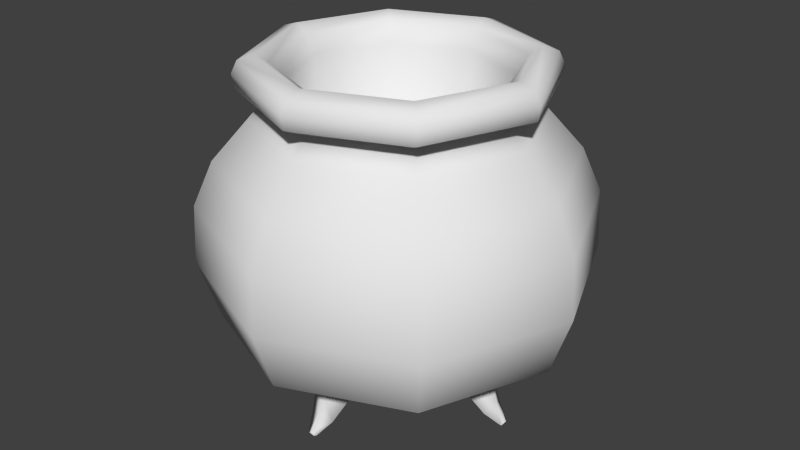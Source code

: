 # Source: Cauldron.blend  (saved by Blender 2.76.0; exported with 4.5.12 LTS)
import bpy
from mathutils import Matrix  # noqa: F401  (used for matrix-valued properties, if any)

bpy.ops.wm.read_factory_settings(use_empty=True)
scene = bpy.context.scene
scene.name = 'Scene'

# ---- collections
col_collection_1 = bpy.data.collections.new('Collection 1'); scene.collection.children.link(col_collection_1)

# ---- world
world_world = bpy.data.worlds.new('World'); scene.world = world_world
world_world.color = (0.05088, 0.05088, 0.05088)
world_world.use_sun_shadow = False
world_world.sun_shadow_jitter_overblur = 0.0
world_world.cycles.sampling_method = 'MANUAL'
world_world.cycles.sample_map_resolution = 256

# ---- meshes
me_circle = bpy.data.meshes.new('Circle')
me_circle.from_pydata([(4.916e-07, 1.372, -2.925), (-0.5229, 1.372, -2.306), (5.373e-07, 1.372, -1.686), (0.523, 1.372, -2.306), (-0.5229, 0.691, -2.568), (5.355e-07, 0.9103, -2.893), (4.935e-07, 0.4718, -2.243), (0.523, 0.691, -2.568), (-0.3307, 0.1967, -2.931), (4.914e-07, 0.4173, -3.058), (5.203e-07, -0.02383, -2.805), (0.3307, 0.1967, -2.931), (0.1224, -0.09989, -3.292), (5.067e-07, -0.1815, -3.246), (4.96e-07, -0.01823, -3.339), (-0.1224, -0.09989, -3.292), (-2.925, 1.372, -6.089e-07), (-2.306, 1.372, 0.5229), (-1.686, 1.372, -5.61e-07), (-2.306, 1.372, -0.523), (-2.568, 0.691, 0.5229), (-2.893, 0.9103, -6.852e-07), (-2.243, 0.4718, -6.272e-07), (-2.568, 0.691, -0.523), (-2.931, 0.1967, 0.3307), (-3.058, 0.4173, -6.907e-07), (-2.805, -0.02383, -7.339e-07), (-2.931, 0.1967, -0.3307), (-3.292, -0.09989, -0.1224), (-3.246, -0.1815, -7.654e-07), (-3.339, -0.01823, -7.495e-07), (-3.292, -0.09989, 0.1224), (-9.333e-07, 1.372, 2.925), (0.5229, 1.372, 2.306), (-7.919e-07, 1.372, 1.686), (-0.523, 1.372, 2.306), (0.5229, 0.691, 2.568), (-9.723e-07, 0.9103, 2.893), (-8.321e-07, 0.4718, 2.243), (-0.523, 0.691, 2.568), (0.3307, 0.1967, 2.931), (-9.531e-07, 0.4173, 3.058), (-9.439e-07, -0.02383, 2.805), (-0.3307, 0.1967, 2.931), (-0.1224, -0.09989, 3.292), (-9.968e-07, -0.1815, 3.246), (-1e-06, -0.01823, 3.339), (0.1224, -0.09989, 3.292), (2.925, 1.372, 1.258e-06), (2.306, 1.372, -0.5229), (1.686, 1.372, 1.023e-06), (2.306, 1.372, 0.523), (2.568, 0.691, -0.5229), (2.893, 0.9103, 1.259e-06), (2.243, 0.4718, 1.037e-06), (2.568, 0.691, 0.523), (2.931, 0.1967, -0.3307), (3.058, 0.4173, 1.215e-06), (2.805, -0.02383, 1.154e-06), (2.931, 0.1967, 0.3307), (3.292, -0.09989, 0.1224), (3.246, -0.1815, 1.228e-06), (3.339, -0.01823, 1.251e-06), (3.292, -0.09989, -0.1224), (0.0, 1.303, -3.138), (-2.219, 1.303, -2.219), (-3.138, 1.303, 2.355e-07), (-2.219, 1.303, 2.219), (2.743e-07, 1.303, 3.138), (2.219, 1.303, 2.219), (3.138, 1.303, 6.094e-08), (2.219, 1.303, -2.219), (-9.746e-09, 1.929, -4.446), (-3.144, 1.929, -3.144), (-4.446, 1.929, 2.004e-07), (-3.144, 1.929, 3.144), (3.789e-07, 1.929, 4.446), (3.144, 1.929, 3.144), (4.446, 1.929, -4.695e-08), (3.144, 1.929, -3.144), (-3.316e-08, 3.483, -4.975), (-3.518, 3.483, -3.518), (-4.975, 3.483, -1.738e-08), (-3.518, 3.483, 3.518), (4.017e-07, 3.483, 4.975), (3.518, 3.483, 3.518), (4.975, 3.483, -2.942e-07), (3.518, 3.483, -3.518), (-6.69e-08, 4.991, -4.892), (-3.459, 4.991, -3.459), (-4.892, 4.991, -2.685e-07), (-3.459, 4.991, 3.459), (3.608e-07, 4.991, 4.892), (3.459, 4.991, 3.459), (4.892, 4.991, -5.407e-07), (3.459, 4.991, -3.459), (-1.243e-08, 6.127, -4.394), (-3.107, 6.127, -3.107), (-4.394, 6.127, -4.871e-07), (-3.107, 6.127, 3.107), (3.717e-07, 6.127, 4.394), (3.107, 6.127, 3.107), (4.394, 6.127, -7.315e-07), (3.107, 6.127, -3.107), (8.567e-08, 7.148, -3.496), (-2.472, 7.148, -2.472), (-3.496, 7.148, -7.135e-07), (-2.472, 7.148, 2.472), (3.913e-07, 7.148, 3.496), (2.472, 7.148, 2.472), (3.496, 7.148, -9.08e-07), (2.472, 7.148, -2.472), (7.895e-08, 7.672, -3.041), (-2.15, 7.672, -2.15), (-3.041, 7.672, -8.241e-07), (-2.15, 7.672, 2.15), (3.448e-07, 7.672, 3.041), (2.15, 7.672, 2.15), (3.041, 7.672, -9.933e-07), (2.15, 7.672, -2.15), (4.562e-08, 7.716, -3.359), (-2.375, 7.716, -2.375), (-3.359, 7.716, -8.005e-07), (-2.375, 7.716, 2.375), (3.392e-07, 7.716, 3.359), (2.375, 7.716, 2.375), (3.359, 7.716, -9.874e-07), (2.375, 7.716, -2.375), (-5.903e-09, 7.89, -3.747), (-2.65, 7.89, -2.65), (-3.747, 7.89, -7.984e-07), (-2.65, 7.89, 2.65), (3.217e-07, 7.89, 3.747), (2.65, 7.89, 2.65), (3.747, 7.89, -1.007e-06), (2.65, 7.89, -2.65), (-6.002e-08, 8.238, -3.803), (-2.689, 8.238, -2.689), (-3.803, 8.238, -8.494e-07), (-2.689, 8.238, 2.689), (2.724e-07, 8.238, 3.803), (2.689, 8.238, 2.689), (3.803, 8.238, -1.061e-06), (2.689, 8.238, -2.689), (-8.652e-08, 8.547, -3.659), (-2.587, 8.547, -2.587), (-3.659, 8.547, -9.129e-07), (-2.587, 8.547, 2.587), (2.333e-07, 8.547, 3.659), (2.587, 8.547, 2.587), (3.659, 8.547, -1.116e-06), (2.587, 8.547, -2.587), (-2.613e-08, 8.683, -3.26), (-2.305, 8.683, -2.305), (-3.26, 8.683, -9.712e-07), (-2.305, 8.683, 2.305), (2.589e-07, 8.683, 3.26), (2.305, 8.683, 2.305), (3.26, 8.683, -1.153e-06), (2.305, 8.683, -2.305), (2.085e-08, 8.482, -2.95), (-2.086, 8.482, -2.086), (-2.95, 8.482, -9.666e-07), (-2.086, 8.482, 2.086), (2.787e-07, 8.482, 2.95), (2.086, 8.482, 2.086), (2.95, 8.482, -1.131e-06), (2.086, 8.482, -2.086), (5.825e-08, 7.97, -2.726), (-1.928, 7.97, -1.928), (-2.726, 7.97, -9.089e-07), (-1.928, 7.97, 1.928), (2.966e-07, 7.97, 2.726), (1.928, 7.97, 1.928), (2.726, 7.97, -1.061e-06), (1.928, 7.97, -1.928), (8.877e-08, 3.213, -2.534), (-1.792, 3.213, -1.792), (-2.534, 3.213, -9.663e-07), (-1.792, 3.213, 1.792), (3.103e-07, 3.213, 2.534), (1.792, 3.213, 1.792), (2.534, 3.213, -1.107e-06), (1.792, 3.213, -1.792), (-0.6587, 1.036, -0.6587), (1.644e-08, 1.036, -0.9316), (-0.9316, 1.036, 1.355e-07), (-0.6587, 1.036, 0.6587), (9.788e-08, 1.036, 0.9316), (0.6587, 1.036, 0.6587), (0.9316, 1.036, 8.371e-08), (0.6587, 1.036, -0.6587)], [], [(1, 2, 3, 0), (7, 11, 9, 5), (3, 7, 5, 0), (1, 4, 6, 2), (2, 6, 7, 3), (0, 5, 4, 1), (4, 8, 10, 6), (6, 10, 11, 7), (5, 9, 8, 4), (8, 9, 14, 15), (10, 8, 15, 13), (9, 11, 12, 14), (11, 10, 13, 12), (17, 18, 19, 16), (23, 27, 25, 21), (19, 23, 21, 16), (17, 20, 22, 18), (18, 22, 23, 19), (16, 21, 20, 17), (20, 24, 26, 22), (22, 26, 27, 23), (21, 25, 24, 20), (24, 25, 30, 31), (26, 24, 31, 29), (25, 27, 28, 30), (27, 26, 29, 28), (33, 34, 35, 32), (39, 43, 41, 37), (35, 39, 37, 32), (33, 36, 38, 34), (34, 38, 39, 35), (32, 37, 36, 33), (36, 40, 42, 38), (38, 42, 43, 39), (37, 41, 40, 36), (40, 41, 46, 47), (42, 40, 47, 45), (41, 43, 44, 46), (43, 42, 45, 44), (49, 50, 51, 48), (55, 59, 57, 53), (51, 55, 53, 48), (49, 52, 54, 50), (50, 54, 55, 51), (48, 53, 52, 49), (52, 56, 58, 54), (54, 58, 59, 55), (53, 57, 56, 52), (56, 57, 62, 63), (58, 56, 63, 61), (57, 59, 60, 62), (59, 58, 61, 60), (66, 65, 184, 186), (79, 72, 80, 87), (68, 69, 77, 76), (66, 67, 75, 74), (64, 65, 73, 72), (71, 64, 72, 79), (69, 70, 78, 77), (67, 68, 76, 75), (65, 66, 74, 73), (70, 71, 79, 78), (82, 83, 91, 90), (77, 78, 86, 85), (75, 76, 84, 83), (73, 74, 82, 81), (78, 79, 87, 86), (76, 77, 85, 84), (74, 75, 83, 82), (72, 73, 81, 80), (94, 95, 103, 102), (80, 81, 89, 88), (87, 80, 88, 95), (85, 86, 94, 93), (83, 84, 92, 91), (81, 82, 90, 89), (86, 87, 95, 94), (84, 85, 93, 92), (99, 100, 108, 107), (92, 93, 101, 100), (90, 91, 99, 98), (88, 89, 97, 96), (95, 88, 96, 103), (93, 94, 102, 101), (91, 92, 100, 99), (89, 90, 98, 97), (111, 104, 112, 119), (97, 98, 106, 105), (102, 103, 111, 110), (100, 101, 109, 108), (98, 99, 107, 106), (96, 97, 105, 104), (103, 96, 104, 111), (101, 102, 110, 109), (116, 117, 125, 124), (109, 110, 118, 117), (107, 108, 116, 115), (105, 106, 114, 113), (110, 111, 119, 118), (108, 109, 117, 116), (106, 107, 115, 114), (104, 105, 113, 112), (126, 127, 135, 134), (114, 115, 123, 122), (112, 113, 121, 120), (119, 112, 120, 127), (117, 118, 126, 125), (115, 116, 124, 123), (113, 114, 122, 121), (118, 119, 127, 126), (133, 134, 142, 141), (124, 125, 133, 132), (122, 123, 131, 130), (120, 121, 129, 128), (127, 120, 128, 135), (125, 126, 134, 133), (123, 124, 132, 131), (121, 122, 130, 129), (136, 137, 145, 144), (131, 132, 140, 139), (129, 130, 138, 137), (134, 135, 143, 142), (132, 133, 141, 140), (130, 131, 139, 138), (128, 129, 137, 136), (135, 128, 136, 143), (150, 151, 159, 158), (143, 136, 144, 151), (141, 142, 150, 149), (139, 140, 148, 147), (137, 138, 146, 145), (142, 143, 151, 150), (140, 141, 149, 148), (138, 139, 147, 146), (153, 154, 162, 161), (148, 149, 157, 156), (146, 147, 155, 154), (144, 145, 153, 152), (151, 144, 152, 159), (149, 150, 158, 157), (147, 148, 156, 155), (145, 146, 154, 153), (167, 160, 168, 175), (158, 159, 167, 166), (156, 157, 165, 164), (154, 155, 163, 162), (152, 153, 161, 160), (159, 152, 160, 167), (157, 158, 166, 165), (155, 156, 164, 163), (170, 171, 179, 178), (165, 166, 174, 173), (163, 164, 172, 171), (161, 162, 170, 169), (166, 167, 175, 174), (164, 165, 173, 172), (162, 163, 171, 170), (160, 161, 169, 168), (177, 178, 179, 180, 181, 182, 183, 176), (168, 169, 177, 176), (175, 168, 176, 183), (173, 174, 182, 181), (171, 172, 180, 179), (169, 170, 178, 177), (174, 175, 183, 182), (172, 173, 181, 180), (184, 185, 191, 190, 189, 188, 187, 186), (71, 70, 190, 191), (69, 68, 188, 189), (67, 66, 186, 187), (65, 64, 185, 184), (64, 71, 191, 185), (70, 69, 189, 190), (68, 67, 187, 188)])
me_circle.polygons.foreach_set('use_smooth', [True] * 174)
_uv = me_circle.uv_layers.new(name='UVMap')
_uv.uv.foreach_set('vector', [0.6744, 0.2065, 0.6735, 0.225, 0.6744, 0.2065, 0.6752, 0.188, 0.6729, 0.1898, 0.6725, 0.1624, 0.6736, 0.1562, 0.6742, 0.1746, 0.6744, 0.2065, 0.6729, 0.1898, 0.6742, 0.1746, 0.6752, 0.188, 0.6744, 0.2065, 0.6729, 0.1898, 0.6716, 0.205, 0.6735, 0.225, 0.6735, 0.225, 0.6716, 0.205, 0.6729, 0.1898, 0.6744, 0.2065, 0.6752, 0.188, 0.6742, 0.1746, 0.6729, 0.1898, 0.6744, 0.2065, 0.6729, 0.1898, 0.6725, 0.1624, 0.6715, 0.1685, 0.6716, 0.205, 0.6716, 0.205, 0.6715, 0.1685, 0.6725, 0.1624, 0.6729, 0.1898, 0.6742, 0.1746, 0.6736, 0.1562, 0.6725, 0.1624, 0.6729, 0.1898, 0.6725, 0.1624, 0.6736, 0.1562, 0.6736, 0.1562, 0.6725, 0.1624, 0.6715, 0.1685, 0.6725, 0.1624, 0.6725, 0.1624, 0.6715, 0.1685, 0.6736, 0.1562, 0.6725, 0.1624, 0.6725, 0.1624, 0.6736, 0.1562, 0.6725, 0.1624, 0.6715, 0.1685, 0.6715, 0.1685, 0.6725, 0.1624, 0.6744, 0.2065, 0.6735, 0.225, 0.6744, 0.2065, 0.6752, 0.188, 0.6729, 0.1898, 0.6725, 0.1624, 0.6736, 0.1562, 0.6742, 0.1746, 0.6744, 0.2065, 0.6729, 0.1898, 0.6742, 0.1746, 0.6752, 0.188, 0.6744, 0.2065, 0.6729, 0.1898, 0.6716, 0.205, 0.6735, 0.225, 0.6735, 0.225, 0.6716, 0.205, 0.6729, 0.1898, 0.6744, 0.2065, 0.6752, 0.188, 0.6742, 0.1746, 0.6729, 0.1898, 0.6744, 0.2065, 0.6729, 0.1898, 0.6725, 0.1624, 0.6715, 0.1685, 0.6716, 0.205, 0.6716, 0.205, 0.6715, 0.1685, 0.6725, 0.1624, 0.6729, 0.1898, 0.6742, 0.1746, 0.6736, 0.1562, 0.6725, 0.1624, 0.6729, 0.1898, 0.6725, 0.1624, 0.6736, 0.1562, 0.6736, 0.1562, 0.6725, 0.1624, 0.6715, 0.1685, 0.6725, 0.1624, 0.6725, 0.1624, 0.6715, 0.1685, 0.6736, 0.1562, 0.6725, 0.1624, 0.6725, 0.1624, 0.6736, 0.1562, 0.6725, 0.1624, 0.6715, 0.1685, 0.6715, 0.1685, 0.6725, 0.1624, 0.6744, 0.2065, 0.6735, 0.225, 0.6744, 0.2065, 0.6752, 0.188, 0.6729, 0.1898, 0.6725, 0.1624, 0.6736, 0.1562, 0.6742, 0.1746, 0.6744, 0.2065, 0.6729, 0.1898, 0.6742, 0.1746, 0.6752, 0.188, 0.6744, 0.2065, 0.6729, 0.1898, 0.6716, 0.205, 0.6735, 0.225, 0.6735, 0.225, 0.6716, 0.205, 0.6729, 0.1898, 0.6744, 0.2065, 0.6752, 0.188, 0.6742, 0.1746, 0.6729, 0.1898, 0.6744, 0.2065, 0.6729, 0.1898, 0.6725, 0.1624, 0.6715, 0.1685, 0.6716, 0.205, 0.6716, 0.205, 0.6715, 0.1685, 0.6725, 0.1624, 0.6729, 0.1898, 0.6742, 0.1746, 0.6736, 0.1562, 0.6725, 0.1624, 0.6729, 0.1898, 0.6725, 0.1624, 0.6736, 0.1562, 0.6736, 0.1562, 0.6725, 0.1624, 0.6715, 0.1685, 0.6725, 0.1624, 0.6725, 0.1624, 0.6715, 0.1685, 0.6736, 0.1562, 0.6725, 0.1624, 0.6725, 0.1624, 0.6736, 0.1562, 0.6725, 0.1624, 0.6715, 0.1685, 0.6715, 0.1685, 0.6725, 0.1624, 0.6744, 0.2065, 0.6735, 0.225, 0.6744, 0.2065, 0.6752, 0.188, 0.6729, 0.1898, 0.6725, 0.1624, 0.6736, 0.1562, 0.6742, 0.1746, 0.6744, 0.2065, 0.6729, 0.1898, 0.6742, 0.1746, 0.6752, 0.188, 0.6744, 0.2065, 0.6729, 0.1898, 0.6716, 0.205, 0.6735, 0.225, 0.6735, 0.225, 0.6716, 0.205, 0.6729, 0.1898, 0.6744, 0.2065, 0.6752, 0.188, 0.6742, 0.1746, 0.6729, 0.1898, 0.6744, 0.2065, 0.6729, 0.1898, 0.6725, 0.1624, 0.6715, 0.1685, 0.6716, 0.205, 0.6716, 0.205, 0.6715, 0.1685, 0.6725, 0.1624, 0.6729, 0.1898, 0.6742, 0.1746, 0.6736, 0.1562, 0.6725, 0.1624, 0.6729, 0.1898, 0.6725, 0.1624, 0.6736, 0.1562, 0.6736, 0.1562, 0.6725, 0.1624, 0.6715, 0.1685, 0.6725, 0.1624, 0.6725, 0.1624, 0.6715, 0.1685, 0.6736, 0.1562, 0.6725, 0.1624, 0.6725, 0.1624, 0.6736, 0.1562, 0.6725, 0.1624, 0.6715, 0.1685, 0.6715, 0.1685, 0.6725, 0.1624, 0.6649, 0.1694, 0.6657, 0.1694, 0.6657, 0.1694, 0.6649, 0.1694, 0.666, 0.1803, 0.6665, 0.1803, 0.6667, 0.2076, 0.6661, 0.2076, 0.6637, 0.1694, 0.6641, 0.1694, 0.6637, 0.1803, 0.6632, 0.1803, 0.6649, 0.1694, 0.6641, 0.1694, 0.6637, 0.1803, 0.6649, 0.1803, 0.666, 0.1694, 0.6657, 0.1694, 0.666, 0.1803, 0.6665, 0.1803, 0.6657, 0.1694, 0.666, 0.1694, 0.6665, 0.1803, 0.666, 0.1803, 0.6641, 0.1694, 0.6649, 0.1694, 0.6649, 0.1803, 0.6637, 0.1803, 0.6641, 0.1694, 0.6637, 0.1694, 0.6632, 0.1803, 0.6637, 0.1803, 0.6657, 0.1694, 0.6649, 0.1694, 0.6649, 0.1803, 0.666, 0.1803, 0.6649, 0.1694, 0.6657, 0.1694, 0.666, 0.1803, 0.6649, 0.1803, 0.6649, 0.2076, 0.6636, 0.2076, 0.6636, 0.234, 0.6649, 0.234, 0.6637, 0.1803, 0.6649, 0.1803, 0.6649, 0.2076, 0.6636, 0.2076, 0.6637, 0.1803, 0.6632, 0.1803, 0.663, 0.2076, 0.6636, 0.2076, 0.666, 0.1803, 0.6649, 0.1803, 0.6649, 0.2076, 0.6661, 0.2076, 0.6649, 0.1803, 0.666, 0.1803, 0.6661, 0.2076, 0.6649, 0.2076, 0.6632, 0.1803, 0.6637, 0.1803, 0.6636, 0.2076, 0.663, 0.2076, 0.6649, 0.1803, 0.6637, 0.1803, 0.6636, 0.2076, 0.6649, 0.2076, 0.6665, 0.1803, 0.666, 0.1803, 0.6661, 0.2076, 0.6667, 0.2076, 0.6649, 0.234, 0.6661, 0.234, 0.666, 0.2539, 0.6649, 0.2539, 0.6667, 0.2076, 0.6661, 0.2076, 0.6661, 0.234, 0.6666, 0.234, 0.6661, 0.2076, 0.6667, 0.2076, 0.6666, 0.234, 0.6661, 0.234, 0.6636, 0.2076, 0.6649, 0.2076, 0.6649, 0.234, 0.6636, 0.234, 0.6636, 0.2076, 0.663, 0.2076, 0.6631, 0.234, 0.6636, 0.234, 0.6661, 0.2076, 0.6649, 0.2076, 0.6649, 0.234, 0.6661, 0.234, 0.6649, 0.2076, 0.6661, 0.2076, 0.6661, 0.234, 0.6649, 0.234, 0.663, 0.2076, 0.6636, 0.2076, 0.6636, 0.234, 0.6631, 0.234, 0.6637, 0.2539, 0.6633, 0.2539, 0.6636, 0.2717, 0.664, 0.2717, 0.6631, 0.234, 0.6636, 0.234, 0.6637, 0.2539, 0.6633, 0.2539, 0.6649, 0.234, 0.6636, 0.234, 0.6637, 0.2539, 0.6649, 0.2539, 0.6666, 0.234, 0.6661, 0.234, 0.666, 0.2539, 0.6665, 0.2539, 0.6661, 0.234, 0.6666, 0.234, 0.6665, 0.2539, 0.666, 0.2539, 0.6636, 0.234, 0.6649, 0.234, 0.6649, 0.2539, 0.6637, 0.2539, 0.6636, 0.234, 0.6631, 0.234, 0.6633, 0.2539, 0.6637, 0.2539, 0.6661, 0.234, 0.6649, 0.234, 0.6649, 0.2539, 0.666, 0.2539, 0.6658, 0.2717, 0.6661, 0.2717, 0.666, 0.2809, 0.6656, 0.2809, 0.666, 0.2539, 0.6649, 0.2539, 0.6649, 0.2717, 0.6658, 0.2717, 0.6649, 0.2539, 0.666, 0.2539, 0.6658, 0.2717, 0.6649, 0.2717, 0.6633, 0.2539, 0.6637, 0.2539, 0.664, 0.2717, 0.6636, 0.2717, 0.6649, 0.2539, 0.6637, 0.2539, 0.664, 0.2717, 0.6649, 0.2717, 0.6665, 0.2539, 0.666, 0.2539, 0.6658, 0.2717, 0.6661, 0.2717, 0.666, 0.2539, 0.6665, 0.2539, 0.6661, 0.2717, 0.6658, 0.2717, 0.6637, 0.2539, 0.6649, 0.2539, 0.6649, 0.2717, 0.664, 0.2717, 0.6633, 0.244, 0.6637, 0.244, 0.6636, 0.2451, 0.6631, 0.2451, 0.664, 0.2717, 0.6649, 0.2717, 0.6649, 0.2809, 0.6641, 0.2809, 0.664, 0.2717, 0.6636, 0.2717, 0.6638, 0.2809, 0.6641, 0.2809, 0.6658, 0.2717, 0.6649, 0.2717, 0.6649, 0.2809, 0.6656, 0.2809, 0.6649, 0.2717, 0.6658, 0.2717, 0.6656, 0.2809, 0.6649, 0.2809, 0.6636, 0.2717, 0.664, 0.2717, 0.6641, 0.2809, 0.6638, 0.2809, 0.6649, 0.2717, 0.664, 0.2717, 0.6641, 0.2809, 0.6649, 0.2809, 0.6661, 0.2717, 0.6658, 0.2717, 0.6656, 0.2809, 0.666, 0.2809, 0.6649, 0.2451, 0.6661, 0.2451, 0.6662, 0.2494, 0.6649, 0.2494, 0.6649, 0.244, 0.6637, 0.244, 0.6636, 0.2451, 0.6649, 0.2451, 0.6664, 0.244, 0.666, 0.244, 0.6661, 0.2451, 0.6666, 0.2451, 0.666, 0.244, 0.6664, 0.244, 0.6666, 0.2451, 0.6661, 0.2451, 0.6637, 0.244, 0.6649, 0.244, 0.6649, 0.2451, 0.6636, 0.2451, 0.6637, 0.244, 0.6633, 0.244, 0.6631, 0.2451, 0.6636, 0.2451, 0.666, 0.244, 0.6649, 0.244, 0.6649, 0.2451, 0.6661, 0.2451, 0.6649, 0.244, 0.666, 0.244, 0.6661, 0.2451, 0.6649, 0.2451, 0.6635, 0.2494, 0.6649, 0.2494, 0.6649, 0.2581, 0.6635, 0.2581, 0.6631, 0.2451, 0.6636, 0.2451, 0.6635, 0.2494, 0.6629, 0.2494, 0.6649, 0.2451, 0.6636, 0.2451, 0.6635, 0.2494, 0.6649, 0.2494, 0.6666, 0.2451, 0.6661, 0.2451, 0.6662, 0.2494, 0.6668, 0.2494, 0.6661, 0.2451, 0.6666, 0.2451, 0.6668, 0.2494, 0.6662, 0.2494, 0.6636, 0.2451, 0.6649, 0.2451, 0.6649, 0.2494, 0.6635, 0.2494, 0.6636, 0.2451, 0.6631, 0.2451, 0.6629, 0.2494, 0.6635, 0.2494, 0.6661, 0.2451, 0.6649, 0.2451, 0.6649, 0.2494, 0.6662, 0.2494, 0.6668, 0.2581, 0.6663, 0.2581, 0.6662, 0.2657, 0.6668, 0.2657, 0.6635, 0.2494, 0.6629, 0.2494, 0.6629, 0.2581, 0.6635, 0.2581, 0.6662, 0.2494, 0.6649, 0.2494, 0.6649, 0.2581, 0.6663, 0.2581, 0.6649, 0.2494, 0.6662, 0.2494, 0.6663, 0.2581, 0.6649, 0.2581, 0.6629, 0.2494, 0.6635, 0.2494, 0.6635, 0.2581, 0.6629, 0.2581, 0.6649, 0.2494, 0.6635, 0.2494, 0.6635, 0.2581, 0.6649, 0.2581, 0.6668, 0.2494, 0.6662, 0.2494, 0.6663, 0.2581, 0.6668, 0.2581, 0.6662, 0.2494, 0.6668, 0.2494, 0.6668, 0.2581, 0.6663, 0.2581, 0.6649, 0.2657, 0.6662, 0.2657, 0.6661, 0.2691, 0.6649, 0.2691, 0.6663, 0.2581, 0.6668, 0.2581, 0.6668, 0.2657, 0.6662, 0.2657, 0.6635, 0.2581, 0.6649, 0.2581, 0.6649, 0.2657, 0.6635, 0.2657, 0.6635, 0.2581, 0.6629, 0.2581, 0.663, 0.2657, 0.6635, 0.2657, 0.6663, 0.2581, 0.6649, 0.2581, 0.6649, 0.2657, 0.6662, 0.2657, 0.6649, 0.2581, 0.6663, 0.2581, 0.6662, 0.2657, 0.6649, 0.2657, 0.6629, 0.2581, 0.6635, 0.2581, 0.6635, 0.2657, 0.663, 0.2657, 0.6649, 0.2581, 0.6635, 0.2581, 0.6635, 0.2657, 0.6649, 0.2657, 0.6661, 0.2691, 0.6649, 0.2691, 0.6649, 0.2641, 0.6659, 0.2641, 0.663, 0.2657, 0.6635, 0.2657, 0.6637, 0.2691, 0.6632, 0.2691, 0.6649, 0.2657, 0.6635, 0.2657, 0.6637, 0.2691, 0.6649, 0.2691, 0.6668, 0.2657, 0.6662, 0.2657, 0.6661, 0.2691, 0.6665, 0.2691, 0.6662, 0.2657, 0.6668, 0.2657, 0.6665, 0.2691, 0.6661, 0.2691, 0.6635, 0.2657, 0.6649, 0.2657, 0.6649, 0.2691, 0.6637, 0.2691, 0.6635, 0.2657, 0.663, 0.2657, 0.6632, 0.2691, 0.6637, 0.2691, 0.6662, 0.2657, 0.6649, 0.2657, 0.6649, 0.2691, 0.6661, 0.2691, 0.6659, 0.2641, 0.6664, 0.2641, 0.6663, 0.2514, 0.6659, 0.2514, 0.6649, 0.2691, 0.6661, 0.2691, 0.6659, 0.2641, 0.6649, 0.2641, 0.6632, 0.2691, 0.6637, 0.2691, 0.6638, 0.2641, 0.6633, 0.2641, 0.6649, 0.2691, 0.6637, 0.2691, 0.6638, 0.2641, 0.6649, 0.2641, 0.6665, 0.2691, 0.6661, 0.2691, 0.6659, 0.2641, 0.6664, 0.2641, 0.6661, 0.2691, 0.6665, 0.2691, 0.6664, 0.2641, 0.6659, 0.2641, 0.6637, 0.2691, 0.6649, 0.2691, 0.6649, 0.2641, 0.6638, 0.2641, 0.6637, 0.2691, 0.6632, 0.2691, 0.6633, 0.2641, 0.6638, 0.2641, 0.6649, 0.2521, 0.6639, 0.2521, 0.6639, 0.01113, 0.6649, 0.01113, 0.6638, 0.2641, 0.6649, 0.2641, 0.6649, 0.2514, 0.6639, 0.2514, 0.6638, 0.2641, 0.6633, 0.2641, 0.6635, 0.2514, 0.6639, 0.2514, 0.6659, 0.2641, 0.6649, 0.2641, 0.6649, 0.2514, 0.6659, 0.2514, 0.6649, 0.2641, 0.6659, 0.2641, 0.6659, 0.2514, 0.6649, 0.2514, 0.6633, 0.2641, 0.6638, 0.2641, 0.6639, 0.2514, 0.6635, 0.2514, 0.6649, 0.2641, 0.6638, 0.2641, 0.6639, 0.2514, 0.6649, 0.2514, 0.6664, 0.2641, 0.6659, 0.2641, 0.6659, 0.2514, 0.6663, 0.2514, 0.6658, 0.01113, 0.6649, 0.01113, 0.6639, 0.01113, 0.6636, 0.01113, 0.6639, 0.01113, 0.6649, 0.01113, 0.6658, 0.01113, 0.6662, 0.01113, 0.6663, 0.2521, 0.6659, 0.2521, 0.6658, 0.01113, 0.6662, 0.01113, 0.6659, 0.2521, 0.6663, 0.2521, 0.6662, 0.01113, 0.6658, 0.01113, 0.6639, 0.2521, 0.6649, 0.2521, 0.6649, 0.01113, 0.6639, 0.01113, 0.6639, 0.2521, 0.6635, 0.2521, 0.6636, 0.01113, 0.6639, 0.01113, 0.6659, 0.2521, 0.6649, 0.2521, 0.6649, 0.01113, 0.6658, 0.01113, 0.6649, 0.2521, 0.6659, 0.2521, 0.6658, 0.01113, 0.6649, 0.01113, 0.6635, 0.2521, 0.6639, 0.2521, 0.6639, 0.01113, 0.6636, 0.01113, 0.6657, 0.1694, 0.666, 0.1694, 0.6657, 0.1694, 0.6649, 0.1694, 0.6641, 0.1694, 0.6637, 0.1694, 0.6641, 0.1694, 0.6649, 0.1694, 0.6657, 0.1694, 0.6649, 0.1694, 0.6649, 0.1694, 0.6657, 0.1694, 0.6641, 0.1694, 0.6637, 0.1694, 0.6637, 0.1694, 0.6641, 0.1694, 0.6641, 0.1694, 0.6649, 0.1694, 0.6649, 0.1694, 0.6641, 0.1694, 0.6657, 0.1694, 0.666, 0.1694, 0.666, 0.1694, 0.6657, 0.1694, 0.666, 0.1694, 0.6657, 0.1694, 0.6657, 0.1694, 0.666, 0.1694, 0.6649, 0.1694, 0.6641, 0.1694, 0.6641, 0.1694, 0.6649, 0.1694, 0.6637, 0.1694, 0.6641, 0.1694, 0.6641, 0.1694, 0.6637, 0.1694])
me_circle.use_remesh_preserve_volume = False
me_circle.use_remesh_preserve_attributes = False
me_circle.use_mirror_vertex_groups = False
me_circle.update()

# ---- objects
ob_circle = bpy.data.objects.new('Circle', me_circle)

# ---- transforms, parenting, visibility, modifiers, constraints
ob_circle.location = (0.0, 0.0, 0.0)
ob_circle.rotation_euler = (1.571, -0.0, 0.0)
ob_circle.lineart.crease_threshold = 0.0

# ---- collection membership
col_collection_1.objects.link(ob_circle)

# ---- scene / render settings (as saved in the file)
scene.frame_start = 1; scene.frame_end = 250; scene.frame_set(1)
scene.render.engine = 'BLENDER_EEVEE_NEXT'
scene.render.resolution_percentage = 50
scene.render.dither_intensity = 0.0
scene.cycles.use_denoising = False
scene.cycles.samples = 10
scene.cycles.sampling_pattern = 'TABULATED_SOBOL'
scene.cycles.light_sampling_threshold = 0.0
scene.cycles.use_adaptive_sampling = False
scene.cycles.use_light_tree = False
scene.cycles.blur_glossy = 0.0
scene.cycles.pixel_filter_type = 'GAUSSIAN'
scene.cycles.sample_clamp_indirect = 0.0
scene.view_settings.view_transform = 'Standard'
bpy.context.view_layer.update()

# ---- added for rendering (the .blend has no active camera and no usable light): camera, sun
cam_auto = bpy.data.cameras.new('AutoCamera')
cam_auto.lens = 50.0
cam_auto.sensor_width = 36.0
cam_auto.clip_end = 1000.0
ob_auto_camera = bpy.data.objects.new('AutoCamera', cam_auto)
scene.collection.objects.link(ob_auto_camera)
ob_auto_camera.location = (15.3866, -18.4639, 16.5599)
ob_auto_camera.rotation_euler = (1.09748, -7.21219e-08, 0.694738)
scene.camera = ob_auto_camera
light_auto_sun = bpy.data.lights.new('AutoSun', 'SUN')
light_auto_sun.energy = 3.0
light_auto_sun.angle = 0.0523599
ob_auto_sun = bpy.data.objects.new('AutoSun', light_auto_sun)
scene.collection.objects.link(ob_auto_sun)
ob_auto_sun.rotation_euler = (0.872665, 0.174533, 0.523599)
bpy.context.view_layer.update()
